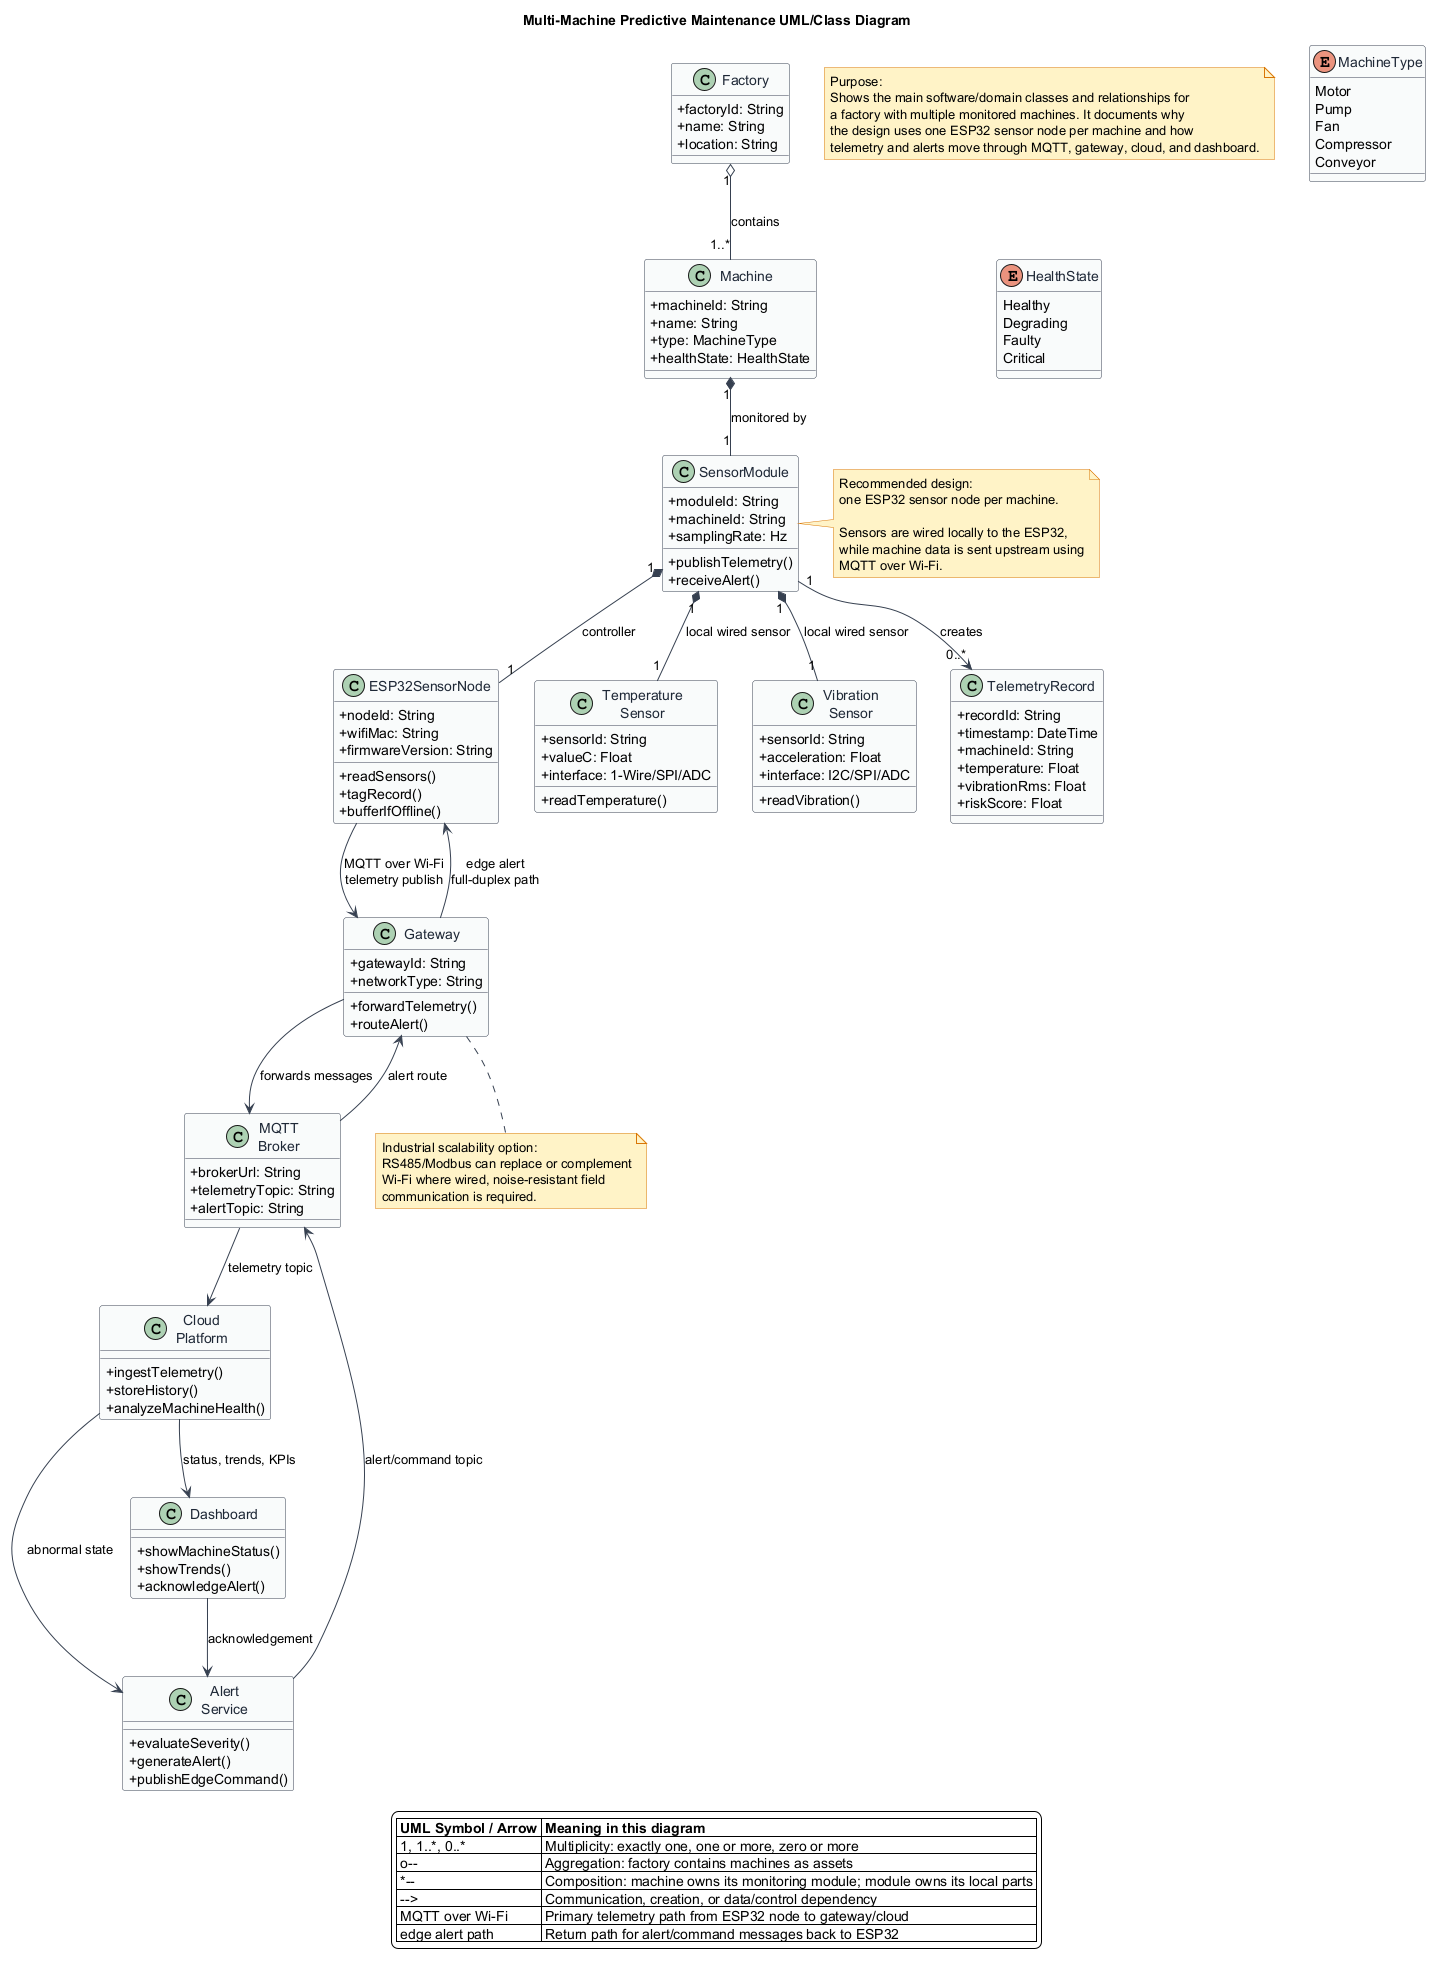

The diagram above was rendered by PlantUML. Its source (embedded in the PNG):
@startuml
title Multi-Machine Predictive Maintenance UML/Class Diagram

skinparam backgroundColor #FFFFFF
skinparam shadowing false
skinparam classAttributeIconSize 0
skinparam classFontColor #1F2937
skinparam classBorderColor #374151
skinparam classBackgroundColor #F9FAFB
skinparam noteBackgroundColor #FEF3C7
skinparam noteBorderColor #D97706
skinparam arrowColor #374151

note as Purpose
  Purpose:
  Shows the main software/domain classes and relationships for
  a factory with multiple monitored machines. It documents why
  the design uses one ESP32 sensor node per machine and how
  telemetry and alerts move through MQTT, gateway, cloud, and dashboard.
end note

class Factory {
  +factoryId: String
  +name: String
  +location: String
}

class Machine {
  +machineId: String
  +name: String
  +type: MachineType
  +healthState: HealthState
}

class SensorModule {
  +moduleId: String
  +machineId: String
  +samplingRate: Hz
  +publishTelemetry()
  +receiveAlert()
}

class ESP32SensorNode {
  +nodeId: String
  +wifiMac: String
  +firmwareVersion: String
  +readSensors()
  +tagRecord()
  +bufferIfOffline()
}

class "Temperature\nSensor" as TemperatureSensor {
  +sensorId: String
  +valueC: Float
  +interface: 1-Wire/SPI/ADC
  +readTemperature()
}

class "Vibration\nSensor" as VibrationSensor {
  +sensorId: String
  +acceleration: Float
  +interface: I2C/SPI/ADC
  +readVibration()
}

class TelemetryRecord {
  +recordId: String
  +timestamp: DateTime
  +machineId: String
  +temperature: Float
  +vibrationRms: Float
  +riskScore: Float
}

class "Gateway" as Gateway {
  +gatewayId: String
  +networkType: String
  +forwardTelemetry()
  +routeAlert()
}

class "MQTT\nBroker" as MQTTBroker {
  +brokerUrl: String
  +telemetryTopic: String
  +alertTopic: String
}

class "Cloud\nPlatform" as CloudPlatform {
  +ingestTelemetry()
  +storeHistory()
  +analyzeMachineHealth()
}

class "Alert\nService" as AlertService {
  +evaluateSeverity()
  +generateAlert()
  +publishEdgeCommand()
}

class "Dashboard" as Dashboard {
  +showMachineStatus()
  +showTrends()
  +acknowledgeAlert()
}

enum MachineType {
  Motor
  Pump
  Fan
  Compressor
  Conveyor
}

enum HealthState {
  Healthy
  Degrading
  Faulty
  Critical
}

Factory "1" o-- "1..*" Machine : contains
Machine "1" *-- "1" SensorModule : monitored by
SensorModule "1" *-- "1" ESP32SensorNode : controller
SensorModule "1" *-- "1" TemperatureSensor : local wired sensor
SensorModule "1" *-- "1" VibrationSensor : local wired sensor
SensorModule "1" --> "0..*" TelemetryRecord : creates

ESP32SensorNode --> Gateway : MQTT over Wi-Fi\ntelemetry publish
Gateway --> MQTTBroker : forwards messages
MQTTBroker --> CloudPlatform : telemetry topic
CloudPlatform --> AlertService : abnormal state
AlertService --> MQTTBroker : alert/command topic
MQTTBroker --> Gateway : alert route
Gateway --> ESP32SensorNode : edge alert\nfull-duplex path
CloudPlatform --> Dashboard : status, trends, KPIs
Dashboard --> AlertService : acknowledgement

note right of SensorModule
  Recommended design:
  one ESP32 sensor node per machine.

  Sensors are wired locally to the ESP32,
  while machine data is sent upstream using
  MQTT over Wi-Fi.
end note

note bottom of Gateway
  Industrial scalability option:
  RS485/Modbus can replace or complement
  Wi-Fi where wired, noise-resistant field
  communication is required.
end note

legend bottom
|= UML Symbol / Arrow |= Meaning in this diagram |
| 1, 1..*, 0..* | Multiplicity: exactly one, one or more, zero or more |
| o-- | Aggregation: factory contains machines as assets |
| *-- | Composition: machine owns its monitoring module; module owns its local parts |
| --> | Communication, creation, or data/control dependency |
| MQTT over Wi-Fi | Primary telemetry path from ESP32 node to gateway/cloud |
| edge alert path | Return path for alert/command messages back to ESP32 |
endlegend
@enduml